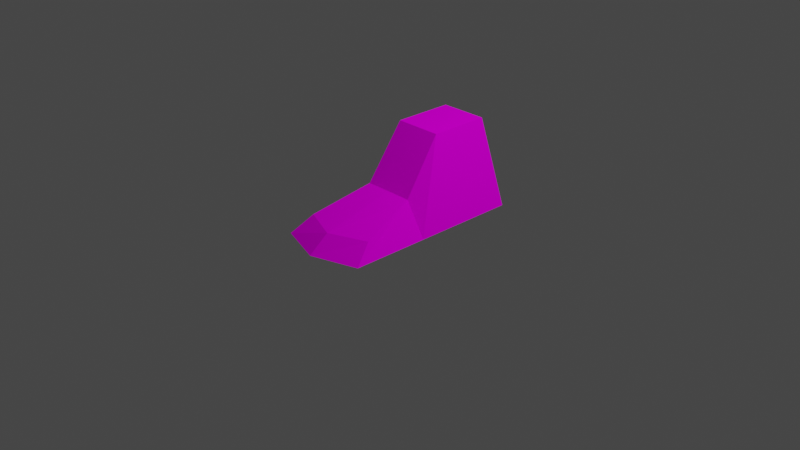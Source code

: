 # Source: shoe.blend  (saved by Blender 2.83.19; exported with 4.5.12 LTS)
import bpy
from mathutils import Matrix  # noqa: F401  (used for matrix-valued properties, if any)

bpy.ops.wm.read_factory_settings(use_empty=True)
scene = bpy.context.scene
scene.name = 'Scene'

# ---- collections
col_collection = bpy.data.collections.new('Collection'); scene.collection.children.link(col_collection)

# ---- images (referenced by path relative to the original .blend; pixels are not part of the script)
import os
ASSET_DIR = os.environ.get("B2B_ASSET_DIR", "")  # directory of the original .blend (textures are referenced by path, not embedded)
HERE = os.path.dirname(os.path.abspath(__file__))  # packed textures are extracted next to this script under _unpacked/

def load_image(name, relpath, width, height, colorspace="sRGB"):
    """Load a texture the original file referenced (path relative to the .blend, or extracted next to this script)."""
    p = next((c for c in (os.path.join(HERE, relpath), os.path.join(ASSET_DIR, relpath)) if relpath and os.path.exists(c)), "")
    if p:
        img = bpy.data.images.load(p, check_existing=True)
        img.name = name
    else:  # same state as the original file: an image datablock whose file is absent (Cycles renders it pink)
        img = bpy.data.images.new(name, width, height)
        img.source = "FILE"
        img.filepath = "//" + (relpath or name)
    img.colorspace_settings.name = colorspace
    return img
img_boot_png = load_image('boot.png', 'boot.png', 1024, 1024, 'sRGB')

# ---- materials (node trees are filled in below, after node groups)
mat_boot = bpy.data.materials.new('boot')
mat_boot.use_transparent_shadow = False

# ---- material node trees
mat_boot.use_nodes = True; mat_boot.node_tree.nodes.clear()
_N = mat_boot.node_tree.nodes; _L = mat_boot.node_tree.links
n0 = _N.new('ShaderNodeOutputMaterial'); n0.name = 'Material Output'; n0.location = (300, 300)
n1 = _N.new('ShaderNodeBsdfDiffuse'); n1.name = 'Diffuse BSDF'; n1.location = (10, 300)
n1.inputs[1].default_value = 0.5
n2 = _N.new('ShaderNodeTexImage'); n2.name = 'Image Texture'; n2.location = (-280, 279)
n2.image = img_boot_png
n2.interpolation = 'Closest'
_L.new(n1.outputs[0], n0.inputs[0])
_L.new(n2.outputs[0], n1.inputs[0])
n0.is_active_output = True

# ---- world
world_world = bpy.data.worlds.new('World'); scene.world = world_world
world_world.use_nodes = True; world_world.node_tree.nodes.clear()
_N = world_world.node_tree.nodes; _L = world_world.node_tree.links
n0 = _N.new('ShaderNodeOutputWorld'); n0.name = 'World Output'; n0.location = (300, 300)
n1 = _N.new('ShaderNodeBackground'); n1.name = 'Background'; n1.location = (10, 300)
n1.inputs[0].default_value = (0.05088, 0.05088, 0.05088, 1.0)
_L.new(n1.outputs[0], n0.inputs[0])
n0.is_active_output = True
world_world.color = (0.05088, 0.05088, 0.05088)
world_world.use_sun_shadow = False
world_world.sun_shadow_jitter_overblur = 0.0

# ---- cameras
cam_camera = bpy.data.cameras.new('Camera')
cam_camera.clip_end = 100.0
cam_camera.ortho_scale = 7.314

# ---- lights
light_light = bpy.data.lights.new('Light', 'POINT')
light_light.transmission_factor = 0.0
light_light.energy = 1000.0
light_light.shadow_soft_size = 0.1
light_light.shadow_maximum_resolution = 0.006
light_light.use_absolute_resolution = True

# ---- meshes
me_plane = bpy.data.meshes.new('Plane')
me_plane.from_pydata([(-0.5, -1.0, 0.0), (0.5, -1.0, 0.0), (-0.5, 1.0, 0.0), (0.5, 1.0, 0.0), (-0.5, 0.2536, 0.0), (0.5, 0.2536, 0.0), (-0.2564, 0.2536, 0.9254), (-0.4072, -0.7816, 0.1667), (0.4072, -0.7816, 0.1667), (0.2564, 0.2536, 0.9254), (0.2564, 0.9072, 0.9254), (-0.2564, 0.9072, 0.9254), (-0.2757, -0.1481, 0.3524), (0.2757, -0.1481, 0.3524), (-0.5, -0.1481, 0.0), (0.5, -0.1481, 0.0), (0.0, -0.9444, 0.1667), (0.0, 0.9072, 0.9254), (0.0, 0.2536, 0.9254), (0.0, -1.163, 0.0), (0.0, 1.0, 0.0), (0.0, -0.1481, 0.3524)], [], [(18, 9, 10, 17), (21, 13, 9, 18), (12, 6, 4, 14), (16, 7, 0, 19), (10, 9, 5, 3), (17, 10, 3, 20), (6, 11, 2, 4), (13, 8, 1, 15), (9, 13, 15, 5), (7, 12, 14, 0), (16, 8, 13, 21), (19, 20, 3, 5, 15, 1), (14, 4, 2, 20, 19, 0), (7, 16, 21, 12), (11, 17, 20, 2), (8, 16, 19, 1), (12, 21, 18, 6), (6, 18, 17, 11)])
_uv = me_plane.uv_layers.new(name='UVMap')
_uv.uv.foreach_set('vector', [0.25, 0.9531, 0.4062, 0.9531, 0.4062, 1.0, 0.25, 1.0, 0.25, 0.5781, 0.4062, 0.5781, 0.4062, 0.9531, 0.25, 0.9531, 0.09375, 0.5781, 0.09375, 0.625, 0.0, 0.625, 0.0, 0.5625, 0.25, 0.04688, 0.09375, 0.04688, 0.0, 0.0, 0.25, 0.0, 0.4062, 0.9531, 0.4062, 0.625, 0.5, 0.625, 0.5, 1.0, 0.25, 0.9531, 0.4062, 0.9531, 0.5, 1.0, 0.25, 1.0, 0.09375, 0.625, 0.09375, 0.9531, 0.0, 1.0, 0.0, 0.625, 0.4062, 0.5781, 0.4062, 0.04688, 0.5, 0.0, 0.5, 0.5625, 0.4062, 0.625, 0.4062, 0.5781, 0.5, 0.5625, 0.5, 0.625, 0.09375, 0.04688, 0.09375, 0.5781, 0.0, 0.5625, 0.0, 0.0, 0.25, 0.04688, 0.4062, 0.04688, 0.4062, 0.5781, 0.25, 0.5781, 0.75, 0.0, 0.75, 1.0, 1.0, 1.0, 1.0, 0.625, 1.0, 0.3906, 1.0, 0.0, 0.5, 0.5625, 0.5, 0.625, 0.5, 1.0, 0.75, 1.0, 0.75, 0.0, 0.5, 0.0, 0.09375, 0.04688, 0.25, 0.04688, 0.25, 0.5781, 0.09375, 0.5781, 0.09375, 0.9531, 0.25, 0.9531, 0.25, 1.0, 0.0, 1.0, 0.4062, 0.04688, 0.25, 0.04688, 0.25, 0.0, 0.5, 0.0, 0.09375, 0.5781, 0.25, 0.5781, 0.25, 0.9531, 0.09375, 0.9531, 0.09375, 0.9531, 0.25, 0.9531, 0.25, 1.0, 0.09375, 1.0])
me_plane.materials.append(mat_boot)
me_plane.use_remesh_fix_poles = True
me_plane.use_remesh_preserve_attributes = False
me_plane.use_mirror_vertex_groups = False
me_plane.update()

# ---- objects
ob_light = bpy.data.objects.new('Light', light_light)
ob_camera = bpy.data.objects.new('Camera', cam_camera)
ob_shoe = bpy.data.objects.new('shoe', me_plane)

# ---- transforms, parenting, visibility, modifiers, constraints
ob_light.location = (4.076, 1.005, 5.904)
ob_light.rotation_euler = (0.6503, 0.05522, 1.866)
ob_light.lock_rotations_4d = False
ob_light.empty_display_type = 'ARROWS'
ob_light.color = (0.0, 0.0, 0.0, 0.0)
ob_light.lineart.crease_threshold = 0.0
ob_camera.location = (7.359, -6.926, 4.958)
ob_camera.rotation_euler = (1.109, 0.0, 0.8149)
ob_camera.lock_rotations_4d = False
ob_camera.empty_display_type = 'ARROWS'
ob_camera.color = (0.0, 0.0, 0.0, 0.0)
ob_camera.display_type = 'WIRE'
ob_camera.lineart.crease_threshold = 0.0
ob_shoe.location = (0.0, 0.0, 0.0)
ob_shoe.lineart.crease_threshold = 0.0

# ---- collection membership
col_collection.objects.link(ob_light)
col_collection.objects.link(ob_camera)
col_collection.objects.link(ob_shoe)

# ---- scene / render settings (as saved in the file)
scene.camera = ob_camera
scene.frame_start = 1; scene.frame_end = 250; scene.frame_set(1)
scene.render.engine = 'BLENDER_EEVEE_NEXT'
scene.cycles.use_denoising = False
scene.cycles.samples = 128
scene.cycles.sampling_pattern = 'TABULATED_SOBOL'
scene.cycles.use_adaptive_sampling = False
scene.cycles.use_light_tree = False
scene.view_settings.view_transform = 'Filmic'
bpy.context.view_layer.update()
